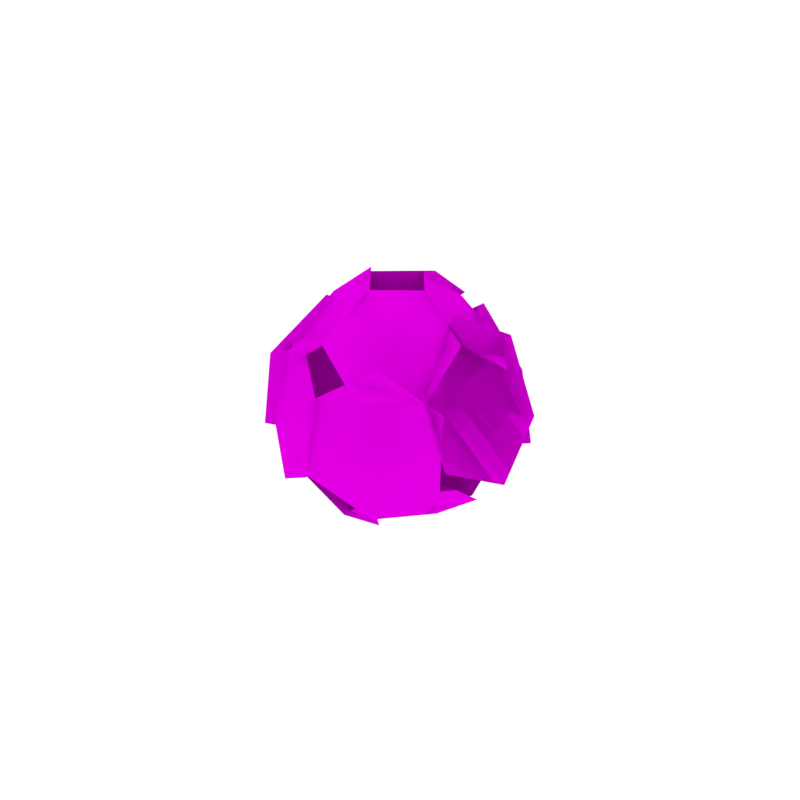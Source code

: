# Source: Petals_1.blend  (saved by Blender 2.79.0; exported with 4.5.12 LTS)
import bpy
from mathutils import Matrix  # noqa: F401  (used for matrix-valued properties, if any)

bpy.ops.wm.read_factory_settings(use_empty=True)
scene = bpy.context.scene
scene.name = 'Scene'

# ---- collections
col_collection_1 = bpy.data.collections.new('Collection 1'); scene.collection.children.link(col_collection_1)

# ---- images (referenced by path relative to the original .blend; pixels are not part of the script)
import os
ASSET_DIR = os.environ.get("B2B_ASSET_DIR", "")  # directory of the original .blend (textures are referenced by path, not embedded)
HERE = os.path.dirname(os.path.abspath(__file__))  # packed textures are extracted next to this script under _unpacked/

def load_image(name, relpath, width, height, colorspace="sRGB"):
    """Load a texture the original file referenced (path relative to the .blend, or extracted next to this script)."""
    p = next((c for c in (os.path.join(HERE, relpath), os.path.join(ASSET_DIR, relpath)) if relpath and os.path.exists(c)), "")
    if p:
        img = bpy.data.images.load(p, check_existing=True)
        img.name = name
    else:  # same state as the original file: an image datablock whose file is absent (Cycles renders it pink)
        img = bpy.data.images.new(name, width, height)
        img.source = "FILE"
        img.filepath = "//" + (relpath or name)
    img.colorspace_settings.name = colorspace
    return img
img_flowers_png_001 = load_image('Flowers.png.001', 'Flowers.png', 1024, 1024, 'sRGB')

# ---- materials (node trees are filled in below, after node groups)
mat_flowers = bpy.data.materials.new('Flowers')
mat_flowers.alpha_threshold = 0.0
mat_flowers.roughness = 0.5
mat_flowers.specular_intensity = 0.0

# ---- material node trees
mat_flowers.use_nodes = True; mat_flowers.node_tree.nodes.clear()
_N = mat_flowers.node_tree.nodes; _L = mat_flowers.node_tree.links
n0 = _N.new('ShaderNodeOutputMaterial'); n0.name = 'Material Output'; n0.location = (1200, 880)
n0.label = 'Material Out'
n1 = _N.new('ShaderNodeAddShader'); n1.name = 'Add Shader'; n1.location = (1000, 880)
n1.label = 'Shader Add Refl'
n2 = _N.new('ShaderNodeAddShader'); n2.name = 'Add Shader.001'; n2.location = (800, 880)
n2.label = 'Shader Add Spec'
n3 = _N.new('ShaderNodeBsdfRefraction'); n3.name = 'Refraction BSDF'; n3.location = (1200, 220)
n3.label = 'Refl BSDF'
n3.mute = True
n4 = _N.new('ShaderNodeMix'); n4.name = 'Mix'; n4.location = (1000, 220)
n4.label = 'Mix Color/Refl'
n4.data_type = 'RGBA'
n4.blend_type = 'MULTIPLY'
n4.inputs[0].default_value = 1.0
n4.inputs[6].default_value = (0.8, 0.8, 0.8, 1.0)
n4.inputs[7].default_value = (0.0, 0.0, 0.0, 0.0)
n5 = _N.new('ShaderNodeMixShader'); n5.name = 'Mix Shader'; n5.location = (600, 880)
n5.label = 'Shader Mix Alpha'
n6 = _N.new('ShaderNodeBsdfTransparent'); n6.name = 'Transparent BSDF'; n6.location = (400, 880)
n6.label = 'Alpha BSDF'
n7 = _N.new('ShaderNodeMix'); n7.name = 'Mix.001'; n7.location = (200, 1100)
n7.label = 'Mix Color/Alpha'
n7.data_type = 'RGBA'
n7.blend_type = 'MULTIPLY'
n7.inputs[0].default_value = 1.0
n7.inputs[6].default_value = (1.0, 1.0, 1.0, 1.0)
n8 = _N.new('ShaderNodeBsdfDiffuse'); n8.name = 'Diffuse BSDF'; n8.location = (400, 660)
n8.label = 'Diff BSDF'
n9 = _N.new('ShaderNodeMix'); n9.name = 'Mix.002'; n9.location = (200, 660)
n9.label = 'Mix Color/Diffuse'
n9.data_type = 'RGBA'
n9.blend_type = 'MULTIPLY'
n9.inputs[0].default_value = 1.0
n9.inputs[6].default_value = (0.8, 0.8, 0.8, 1.0)
n10 = _N.new('ShaderNodeBsdfAnisotropic'); n10.name = 'Glossy BSDF'; n10.location = (400, 220)
n10.label = 'Spec BSDF'
n10.mute = True
n10.distribution = 'GGX'
n11 = _N.new('ShaderNodeMix'); n11.name = 'Mix.003'; n11.location = (200, 220)
n11.label = 'Mix Color/Spec'
n11.data_type = 'RGBA'
n11.blend_type = 'MULTIPLY'
n11.inputs[0].default_value = 1.0
n11.inputs[6].default_value = (0.0, 0.0, 0.0, 1.0)
n11.inputs[7].default_value = (0.0, 0.0, 0.0, 1.0)
n12 = _N.new('ShaderNodeMix'); n12.name = 'Mix.004'; n12.location = (200, 0)
n12.label = 'Mix Color/Hardness'
n12.data_type = 'RGBA'
n12.blend_type = 'MULTIPLY'
n12.inputs[0].default_value = 1.0
n12.inputs[6].default_value = (0.0, 0.0, 0.0, 0.0)
n12.inputs[7].default_value = (1.0, 1.0, 1.0, 1.0)
n13 = _N.new('ShaderNodeNormalMap'); n13.name = 'Normal Map'; n13.location = (200, 440)
n13.label = 'Normal/Map'
n13.mute = True
n14 = _N.new('ShaderNodeMix'); n14.name = 'Mix.005'; n14.location = (1000, 660)
n14.label = 'Bump/Map'
n14.mute = True
n14.data_type = 'RGBA'
n14.blend_type = 'MULTIPLY'
n14.inputs[0].default_value = 1.0
n14.inputs[6].default_value = (1.0, 1.0, 1.0, 1.0)
n14.inputs[7].default_value = (0.0, 0.0, 0.0, 1.0)
n15 = _N.new('ShaderNodeTexCoord'); n15.name = 'Texture Coordinate'; n15.location = (-600, 660)
n15.label = 'Texture Coords'
n16 = _N.new('ShaderNodeTexImage'); n16.name = 'Image Texture'; n16.location = (0, 660)
n16.width = 140
n16.image = img_flowers_png_001
n17 = _N.new('ShaderNodeDisplacement'); n17.name = 'Displacement'; n17.location = (0, 0)
n17.inputs[1].default_value = 0.0
n17.inputs[2].default_value = 0.1
n18 = _N.new('ShaderNodeMath'); n18.name = 'Math'; n18.location = (0, 0)
n18.operation = 'POWER'
_L.new(n1.outputs[0], n0.inputs[0])
_L.new(n2.outputs[0], n1.inputs[0])
_L.new(n3.outputs[0], n1.inputs[1])
_L.new(n4.outputs[2], n3.inputs[0])
_L.new(n5.outputs[0], n2.inputs[0])
_L.new(n6.outputs[0], n5.inputs[1])
_L.new(n7.outputs[2], n5.inputs[0])
_L.new(n8.outputs[0], n5.inputs[2])
_L.new(n9.outputs[2], n8.inputs[0])
_L.new(n10.outputs[0], n2.inputs[1])
_L.new(n11.outputs[2], n10.inputs[0])
_L.new(n13.outputs[0], n8.inputs[2])
_L.new(n13.outputs[0], n10.inputs[4])
_L.new(n13.outputs[0], n3.inputs[3])
_L.new(n16.outputs[0], n9.inputs[7])
_L.new(n16.outputs[1], n7.inputs[7])
_L.new(n14.outputs[2], n17.inputs[0])
_L.new(n17.outputs[0], n0.inputs[2])
_L.new(n12.outputs[2], n18.inputs[0])
_L.new(n18.outputs[0], n10.inputs[1])
n0.is_active_output = True

# ---- world
world_world = bpy.data.worlds.new('World'); scene.world = world_world
world_world.color = (1.0, 1.0, 1.0)
world_world.use_sun_shadow = False
world_world.sun_shadow_jitter_overblur = 0.0
world_world.cycles.sampling_method = 'NONE'
world_world.cycles.sample_map_resolution = 256

# ---- meshes
me_plane_027 = bpy.data.meshes.new('Plane.027')
me_plane_027.from_pydata([(-0.182, -0.01249, -0.1313), (-0.2834, -0.1575, -0.1234), (-0.2209, -0.1215, -0.2654), (-0.1909, 0.03017, -0.3033), (-0.2233, 0.1461, -0.1987), (-0.2858, 0.1101, -0.05672), (-0.3159, -0.04166, -0.01911), (-0.09129, -0.1362, -0.1537), (0.01524, -0.2388, -0.2512), (-0.07819, -0.137, -0.3303), (-0.2188, -0.09399, -0.2694), (-0.2659, -0.1527, -0.1289), (-0.1725, -0.2545, -0.0498), (-0.0319, -0.2976, -0.1109), (-0.07464, 0.07802, -0.1971), (-0.2297, 0.1635, -0.2021), (-0.2167, 0.03352, -0.2931), (-0.07491, -0.00909, -0.3516), (0.05419, 0.07844, -0.3187), (0.04121, 0.2085, -0.2277), (-0.1007, 0.251, -0.1694), (0.01603, -0.04574, -0.2195), (0.06897, 0.08222, -0.3299), (-0.07399, 0.01804, -0.358), (-0.1028, -0.1333, -0.3178), (0.01156, -0.2203, -0.2489), (0.1545, -0.1562, -0.2208), (0.1832, -0.004874, -0.2613), (0.09491, 0.05438, -0.1292), (0.008152, 0.02259, -0.3467), (0.1583, -0.1135, -0.283), (0.3062, -0.05132, -0.1437), (0.3033, 0.1473, -0.0677), (0.1531, 0.2834, -0.1314), (0.005557, 0.2211, -0.271), (0.1126, -0.1089, -0.06427), (0.2982, -0.1636, 0.07135), (0.3321, -0.02366, -0.08491), (0.2164, -0.0328, -0.2629), (0.06632, -0.182, -0.2842), (0.03249, -0.3219, -0.128), (0.1485, -0.3127, 0.04983), (-0.01962, -0.1679, 0.008055), (0.05859, -0.2757, 0.2033), (0.1814, -0.2901, 0.03057), (0.09394, -0.2857, -0.1629), (-0.1169, -0.2664, -0.1836), (-0.2397, -0.2519, -0.01081), (-0.152, -0.2566, 0.1826), (-0.009174, 0.1727, -0.05582), (0.05852, 0.3139, 0.07212), (-0.1218, 0.2938, 0.06061), (-0.1973, 0.2368, -0.09452), (-0.09213, 0.1994, -0.2383), (0.08814, 0.2196, -0.2268), (0.1635, 0.2768, -0.07156), (-0.1479, 0.1027, 0.02149), (-0.1704, 0.1951, 0.2012), (-0.2707, 0.04507, 0.1729), (-0.323, 0.0004209, 0.003592), (-0.2743, 0.106, -0.1377), (-0.174, 0.2561, -0.1094), (-0.122, 0.3006, 0.06003), (-0.1458, -0.0691, 0.05131), (-0.1741, -0.09892, 0.2841), (-0.1226, -0.2714, 0.1713), (-0.1825, -0.2876, -0.0319), (-0.2937, -0.1305, -0.1225), (-0.3453, 0.04199, -0.009679), (-0.2855, 0.05779, 0.1936), (0.09491, 0.05438, -0.1292), (0.008152, 0.02259, -0.3467), (0.1583, -0.1135, -0.283), (0.3062, -0.05132, -0.1437), (0.3033, 0.1473, -0.0677), (0.1531, 0.2834, -0.1314), (0.005557, 0.2211, -0.271), (0.1016, 0.1093, 0.07422), (0.2774, 0.09622, 0.05737), (0.216, 0.05781, 0.1992), (0.08199, 0.1273, 0.2496), (0.009023, 0.2352, 0.1576), (0.07038, 0.2736, 0.01584), (0.2046, 0.2041, -0.0343), (0.1398, -0.0408, 0.08106), (0.1548, -0.1966, 0.164), (0.1397, -0.06767, 0.2561), (0.1938, 0.07328, 0.2057), (0.2628, 0.08525, 0.06248), (0.278, -0.04368, -0.0297), (0.224, -0.1846, 0.02104), (-0.03363, 0.07804, 0.1434), (-0.0001756, 0.2509, 0.163), (0.09543, 0.1502, 0.2409), (0.04021, 0.008817, 0.289), (-0.1109, -0.03194, 0.2587), (-0.2065, 0.06876, 0.1808), (-0.1511, 0.2102, 0.1329), (0.004576, -0.07206, 0.1502), (-0.1228, -0.04195, 0.2696), (0.01905, 0.02469, 0.2979), (0.152, -0.0452, 0.2451), (0.1429, -0.1819, 0.1635), (0.001091, -0.2485, 0.1353), (-0.1317, -0.1786, 0.1883)], [], [(0, 2, 1), (0, 3, 2), (0, 4, 3), (0, 5, 4), (0, 6, 5), (0, 1, 6), (7, 9, 8), (7, 10, 9), (7, 11, 10), (7, 12, 11), (7, 13, 12), (7, 8, 13), (14, 16, 15), (14, 17, 16), (14, 18, 17), (14, 19, 18), (14, 20, 19), (14, 15, 20), (21, 23, 22), (21, 24, 23), (21, 25, 24), (21, 26, 25), (21, 27, 26), (21, 22, 27), (28, 30, 29), (28, 31, 30), (28, 32, 31), (28, 33, 32), (28, 34, 33), (28, 29, 34), (35, 37, 36), (35, 38, 37), (35, 39, 38), (35, 40, 39), (35, 41, 40), (35, 36, 41), (42, 44, 43), (42, 45, 44), (42, 46, 45), (42, 47, 46), (42, 48, 47), (42, 43, 48), (49, 51, 50), (49, 52, 51), (49, 53, 52), (49, 54, 53), (49, 55, 54), (49, 50, 55), (56, 58, 57), (56, 59, 58), (56, 60, 59), (56, 61, 60), (56, 62, 61), (56, 57, 62), (63, 65, 64), (63, 66, 65), (63, 67, 66), (63, 68, 67), (63, 69, 68), (63, 64, 69), (70, 72, 71), (70, 73, 72), (70, 74, 73), (70, 75, 74), (70, 76, 75), (70, 71, 76), (77, 79, 78), (77, 80, 79), (77, 81, 80), (77, 82, 81), (77, 83, 82), (77, 78, 83), (84, 86, 85), (84, 87, 86), (84, 88, 87), (84, 89, 88), (84, 90, 89), (84, 85, 90), (91, 93, 92), (91, 94, 93), (91, 95, 94), (91, 96, 95), (91, 97, 96), (91, 92, 97), (98, 100, 99), (98, 101, 100), (98, 102, 101), (98, 103, 102), (98, 104, 103), (98, 99, 104)])
me_plane_027.polygons.foreach_set('use_smooth', [True] * 90)
_uv = me_plane_027.uv_layers.new(name='UVMap')
_uv.uv.foreach_set('vector', [0.6138, 0.8141, 0.4305, 0.72, 0.6037, 0.6083, 0.6138, 0.8141, 0.4406, 0.9258, 0.4305, 0.72, 0.6138, 0.8141, 0.6239, 1.02, 0.4406, 0.9258, 0.6138, 0.8141, 0.7971, 0.9083, 0.6239, 1.02, 0.6138, 0.8141, 0.787, 0.7025, 0.7971, 0.9083, 0.6138, 0.8141, 0.6037, 0.6083, 0.787, 0.7025, 0.6138, 0.8141, 0.4305, 0.72, 0.6037, 0.6083, 0.6138, 0.8141, 0.4406, 0.9258, 0.4305, 0.72, 0.6138, 0.8141, 0.6239, 1.02, 0.4406, 0.9258, 0.6138, 0.8141, 0.7971, 0.9083, 0.6239, 1.02, 0.6138, 0.8141, 0.787, 0.7025, 0.7971, 0.9083, 0.6138, 0.8141, 0.6037, 0.6083, 0.787, 0.7025, 0.6138, 0.8141, 0.4305, 0.72, 0.6037, 0.6083, 0.6138, 0.8141, 0.4406, 0.9258, 0.4305, 0.72, 0.6138, 0.8141, 0.6239, 1.02, 0.4406, 0.9258, 0.6138, 0.8141, 0.7971, 0.9083, 0.6239, 1.02, 0.6138, 0.8141, 0.787, 0.7025, 0.7971, 0.9083, 0.6138, 0.8141, 0.6037, 0.6083, 0.787, 0.7025, 0.6138, 0.8141, 0.4305, 0.72, 0.6037, 0.6083, 0.6138, 0.8141, 0.4406, 0.9258, 0.4305, 0.72, 0.6138, 0.8141, 0.6239, 1.02, 0.4406, 0.9258, 0.6138, 0.8141, 0.7971, 0.9083, 0.6239, 1.02, 0.6138, 0.8141, 0.787, 0.7025, 0.7971, 0.9083, 0.6138, 0.8141, 0.6037, 0.6083, 0.787, 0.7025, 0.6138, 0.8141, 0.4305, 0.72, 0.6037, 0.6083, 0.6138, 0.8141, 0.4406, 0.9258, 0.4305, 0.72, 0.6138, 0.8141, 0.6239, 1.02, 0.4406, 0.9258, 0.6138, 0.8141, 0.7971, 0.9083, 0.6239, 1.02, 0.6138, 0.8141, 0.787, 0.7025, 0.7971, 0.9083, 0.6138, 0.8141, 0.6037, 0.6083, 0.787, 0.7025, 0.6138, 0.8141, 0.4305, 0.72, 0.6037, 0.6083, 0.6138, 0.8141, 0.4406, 0.9258, 0.4305, 0.72, 0.6138, 0.8141, 0.6239, 1.02, 0.4406, 0.9258, 0.6138, 0.8141, 0.7971, 0.9083, 0.6239, 1.02, 0.6138, 0.8141, 0.787, 0.7025, 0.7971, 0.9083, 0.6138, 0.8141, 0.6037, 0.6083, 0.787, 0.7025, 0.6138, 0.8141, 0.4305, 0.72, 0.6037, 0.6083, 0.6138, 0.8141, 0.4406, 0.9258, 0.4305, 0.72, 0.6138, 0.8141, 0.6239, 1.02, 0.4406, 0.9258, 0.6138, 0.8141, 0.7971, 0.9083, 0.6239, 1.02, 0.6138, 0.8141, 0.787, 0.7025, 0.7971, 0.9083, 0.6138, 0.8141, 0.6037, 0.6083, 0.787, 0.7025, 0.6138, 0.8141, 0.4305, 0.72, 0.6037, 0.6083, 0.6138, 0.8141, 0.4406, 0.9258, 0.4305, 0.72, 0.6138, 0.8141, 0.6239, 1.02, 0.4406, 0.9258, 0.6138, 0.8141, 0.7971, 0.9083, 0.6239, 1.02, 0.6138, 0.8141, 0.787, 0.7025, 0.7971, 0.9083, 0.6138, 0.8141, 0.6037, 0.6083, 0.787, 0.7025, 0.6138, 0.8141, 0.4305, 0.72, 0.6037, 0.6083, 0.6138, 0.8141, 0.4406, 0.9258, 0.4305, 0.72, 0.6138, 0.8141, 0.6239, 1.02, 0.4406, 0.9258, 0.6138, 0.8141, 0.7971, 0.9083, 0.6239, 1.02, 0.6138, 0.8141, 0.787, 0.7025, 0.7971, 0.9083, 0.6138, 0.8141, 0.6037, 0.6083, 0.787, 0.7025, 0.6138, 0.8141, 0.4305, 0.72, 0.6037, 0.6083, 0.6138, 0.8141, 0.4406, 0.9258, 0.4305, 0.72, 0.6138, 0.8141, 0.6239, 1.02, 0.4406, 0.9258, 0.6138, 0.8141, 0.7971, 0.9083, 0.6239, 1.02, 0.6138, 0.8141, 0.787, 0.7025, 0.7971, 0.9083, 0.6138, 0.8141, 0.6037, 0.6083, 0.787, 0.7025, 0.6138, 0.8141, 0.4305, 0.72, 0.6037, 0.6083, 0.6138, 0.8141, 0.4406, 0.9258, 0.4305, 0.72, 0.6138, 0.8141, 0.6239, 1.02, 0.4406, 0.9258, 0.6138, 0.8141, 0.7971, 0.9083, 0.6239, 1.02, 0.6138, 0.8141, 0.787, 0.7025, 0.7971, 0.9083, 0.6138, 0.8141, 0.6037, 0.6083, 0.787, 0.7025, 0.6138, 0.8141, 0.4305, 0.72, 0.6037, 0.6083, 0.6138, 0.8141, 0.4406, 0.9258, 0.4305, 0.72, 0.6138, 0.8141, 0.6239, 1.02, 0.4406, 0.9258, 0.6138, 0.8141, 0.7971, 0.9083, 0.6239, 1.02, 0.6138, 0.8141, 0.787, 0.7025, 0.7971, 0.9083, 0.6138, 0.8141, 0.6037, 0.6083, 0.787, 0.7025, 0.6138, 0.8141, 0.4305, 0.72, 0.6037, 0.6083, 0.6138, 0.8141, 0.4406, 0.9258, 0.4305, 0.72, 0.6138, 0.8141, 0.6239, 1.02, 0.4406, 0.9258, 0.6138, 0.8141, 0.7971, 0.9083, 0.6239, 1.02, 0.6138, 0.8141, 0.787, 0.7025, 0.7971, 0.9083, 0.6138, 0.8141, 0.6037, 0.6083, 0.787, 0.7025, 0.6138, 0.8141, 0.4305, 0.72, 0.6037, 0.6083, 0.6138, 0.8141, 0.4406, 0.9258, 0.4305, 0.72, 0.6138, 0.8141, 0.6239, 1.02, 0.4406, 0.9258, 0.6138, 0.8141, 0.7971, 0.9083, 0.6239, 1.02, 0.6138, 0.8141, 0.787, 0.7025, 0.7971, 0.9083, 0.6138, 0.8141, 0.6037, 0.6083, 0.787, 0.7025, 0.6138, 0.8141, 0.4305, 0.72, 0.6037, 0.6083, 0.6138, 0.8141, 0.4406, 0.9258, 0.4305, 0.72, 0.6138, 0.8141, 0.6239, 1.02, 0.4406, 0.9258, 0.6138, 0.8141, 0.7971, 0.9083, 0.6239, 1.02, 0.6138, 0.8141, 0.787, 0.7025, 0.7971, 0.9083, 0.6138, 0.8141, 0.6037, 0.6083, 0.787, 0.7025])
me_plane_027.materials.append(mat_flowers)
me_plane_027.use_remesh_preserve_volume = False
me_plane_027.use_remesh_preserve_attributes = False
me_plane_027.use_mirror_vertex_groups = False
me_plane_027.update()
me_plane_027.normals_split_custom_set([tuple(v) for v in zip(*[iter([-0.9197, 0.08729, -0.3827, -0.9161, 0.397, -0.05678, -0.7439, 0.4962, -0.4477, -0.9197, 0.08729, -0.3827, -0.9987, -0.02034, 0.04702, -0.9161, 0.397, -0.05678, -0.9197, 0.08729, -0.3827, -0.9096, -0.339, -0.2402, -0.9987, -0.02034, 0.04702, -0.9197, 0.08729, -0.3827, -0.7374, -0.2402, -0.6313, -0.9096, -0.339, -0.2402, -0.9197, 0.08729, -0.3827, -0.6546, 0.1775, -0.7348, -0.7374, -0.2402, -0.6313, -0.9197, 0.08729, -0.3827, -0.7439, 0.4962, -0.4477, -0.6546, 0.1775, -0.7348, -0.4385, -0.7669, -0.4686, -0.5236, -0.8512, -0.03524, -0.7811, -0.5709, -0.253, -0.4385, -0.7669, -0.4686, -0.1369, -0.9695, -0.2031, -0.5236, -0.8512, -0.03524, -0.4385, -0.7669, -0.4686, -0.007306, -0.808, -0.5891, -0.1369, -0.9695, -0.2031, -0.4385, -0.7669, -0.4686, -0.2645, -0.5275, -0.8073, -0.007306, -0.808, -0.5891, -0.4385, -0.7669, -0.4686, -0.6514, -0.4091, -0.639, -0.2645, -0.5275, -0.8073, -0.4385, -0.7669, -0.4686, -0.7811, -0.5709, -0.253, -0.6514, -0.4091, -0.639, -0.1688, 0.5538, -0.8154, 0.2029, 0.7387, -0.6428, 0.2389, 0.3806, -0.8934, -0.1688, 0.5538, -0.8154, -0.1872, 0.8558, -0.4822, 0.2029, 0.7387, -0.6428, -0.1688, 0.5538, -0.8154, -0.5421, 0.6152, -0.5724, -0.1872, 0.8558, -0.4822, -0.1688, 0.5538, -0.8154, -0.5066, 0.257, -0.823, -0.5421, 0.6152, -0.5724, -0.1688, 0.5538, -0.8154, -0.116, 0.1399, -0.9834, -0.5066, 0.257, -0.823, -0.1688, 0.5538, -0.8154, 0.2389, 0.3806, -0.8934, -0.116, 0.1399, -0.9834, 0.3124, -0.3004, -0.9012, 0.5954, -0.5095, -0.6213, 0.2017, -0.6864, -0.6987, 0.3124, -0.3004, -0.9012, 0.6745, -0.0934, -0.7323, 0.5954, -0.5095, -0.6213, 0.3124, -0.3004, -0.9012, 0.3602, 0.1462, -0.9213, 0.6745, -0.0934, -0.7323, 0.3124, -0.3004, -0.9012, -0.03374, -0.0304, -0.999, 0.3602, 0.1462, -0.9213, 0.3124, -0.3004, -0.9012, -0.1127, -0.4467, -0.8875, -0.03374, -0.0304, -0.999, 0.3124, -0.3004, -0.9012, 0.2017, -0.6864, -0.6987, -0.1127, -0.4467, -0.8875, 0.5873, 0.2954, -0.7535, 0.5224, 0.6749, -0.5212, 0.8324, 0.3941, -0.3895, 0.5873, 0.2954, -0.7535, 0.2179, 0.5465, -0.8086, 0.5224, 0.6749, -0.5212, 0.5873, 0.2954, -0.7535, 0.2234, 0.1373, -0.965, 0.2179, 0.5465, -0.8086, 0.5873, 0.2954, -0.7535, 0.5334, -0.1438, -0.8336, 0.2234, 0.1373, -0.965, 0.5873, 0.2954, -0.7535, 0.8378, -0.01517, -0.5458, 0.5334, -0.1438, -0.8336, 0.5873, 0.2954, -0.7535, 0.8324, 0.3941, -0.3895, 0.8378, -0.01517, -0.5458, 0.6732, -0.6175, -0.407, 0.2963, -0.8626, -0.41, 0.3659, -0.5739, -0.7326, 0.6732, -0.6175, -0.407, 0.535, -0.8438, -0.04335, 0.2963, -0.8626, -0.41, 0.6732, -0.6175, -0.407, 0.844, -0.5364, 0.0009296, 0.535, -0.8438, -0.04335, 0.6732, -0.6175, -0.407, 0.914, -0.2474, -0.3215, 0.844, -0.5364, 0.0009296, 0.6732, -0.6175, -0.407, 0.6749, -0.2664, -0.6882, 0.914, -0.2474, -0.3215, 0.6732, -0.6175, -0.407, 0.3659, -0.5739, -0.7326, 0.6749, -0.2664, -0.6882, -0.09213, -0.9956, 0.01779, -0.5171, -0.8555, -0.02643, -0.2637, -0.8853, -0.3831, -0.09213, -0.9956, 0.01779, -0.3365, -0.8649, 0.3724, -0.5171, -0.8555, -0.02643, -0.09213, -0.9956, 0.01779, 0.09773, -0.9045, 0.415, -0.3365, -0.8649, 0.3724, -0.09213, -0.9956, 0.01779, 0.3516, -0.9343, 0.05853, 0.09773, -0.9045, 0.415, -0.09213, -0.9956, 0.01779, 0.1706, -0.9247, -0.3404, 0.3516, -0.9343, 0.05853, -0.09213, -0.9956, 0.01779, -0.2637, -0.8853, -0.3831, 0.1706, -0.9247, -0.3404, -0.08598, 0.9476, -0.3076, 0.1759, 0.7624, -0.6227, -0.259, 0.7138, -0.6507, -0.08598, 0.9476, -0.3076, 0.3577, 0.9001, -0.2489, 0.1759, 0.7624, -0.6227, -0.08598, 0.9476, -0.3076, 0.1046, 0.9897, 0.09734, 0.3577, 0.9001, -0.2489, -0.08598, 0.9476, -0.3076, -0.3304, 0.9412, 0.06981, 0.1046, 0.9897, 0.09734, -0.08598, 0.9476, -0.3076, -0.512, 0.8033, -0.3043, -0.3304, 0.9412, 0.06981, -0.08598, 0.9476, -0.3076, -0.259, 0.7138, -0.6507, -0.512, 0.8033, -0.3043, -0.8356, 0.5372, 0.115, -0.635, 0.736, -0.2348, -0.8758, 0.3759, -0.3029, -0.8356, 0.5372, 0.115, -0.5102, 0.8429, 0.171, -0.635, 0.736, -0.2348, -0.8356, 0.5372, 0.115, -0.6263, 0.59, 0.5094, -0.5102, 0.8429, 0.171, -0.8356, 0.5372, 0.115, -0.8672, 0.2297, 0.4418, -0.6263, 0.59, 0.5094, -0.8356, 0.5372, 0.115, -0.9918, 0.1229, 0.03553, -0.8672, 0.2297, 0.4418, -0.8356, 0.5372, 0.115, -0.8758, 0.3759, -0.3029, -0.9918, 0.1229, 0.03553, -0.8514, -0.4404, 0.2848, -0.9949, -0.0726, 0.06965, -0.8886, -0.4286, -0.1633, -0.8514, -0.4404, 0.2848, -0.8717, -0.03965, 0.4885, -0.9949, -0.0726, 0.06965, -0.8514, -0.4404, 0.2848, -0.6423, -0.3629, 0.6751, -0.8717, -0.03965, 0.4885, -0.8514, -0.4404, 0.2848, -0.5357, -0.7192, 0.4425, -0.6423, -0.3629, 0.6751, -0.8514, -0.4404, 0.2848, -0.659, -0.7518, 0.02329, -0.5357, -0.7192, 0.4425, -0.8514, -0.4404, 0.2848, -0.8886, -0.4286, -0.1633, -0.659, -0.7518, 0.02329, 0.5873, 0.2954, -0.7535, 0.5224, 0.6749, -0.5212, 0.8324, 0.3941, -0.3895, 0.5873, 0.2954, -0.7535, 0.2179, 0.5466, -0.8086, 0.5224, 0.6749, -0.5212, 0.5873, 0.2954, -0.7535, 0.2234, 0.1373, -0.965, 0.2179, 0.5466, -0.8086, 0.5873, 0.2954, -0.7535, 0.5334, -0.1438, -0.8336, 0.2234, 0.1373, -0.965, 0.5873, 0.2954, -0.7535, 0.8378, -0.01517, -0.5458, 0.5334, -0.1438, -0.8336, 0.5873, 0.2954, -0.7535, 0.8324, 0.3941, -0.3895, 0.8378, -0.01517, -0.5458, 0.5367, 0.7267, 0.4288, 0.2822, 0.9501, 0.133, 0.113, 0.8444, 0.5236, 0.5367, 0.7267, 0.4288, 0.6511, 0.759, -0.005196, 0.2822, 0.9501, 0.133, 0.5367, 0.7267, 0.4288, 0.8516, 0.4623, 0.2472, 0.6511, 0.759, -0.005196, 0.5367, 0.7267, 0.4288, 0.6828, 0.3563, 0.6379, 0.8516, 0.4623, 0.2472, 0.5367, 0.7267, 0.4288, 0.3135, 0.5475, 0.7759, 0.6828, 0.3563, 0.6379, 0.5367, 0.7267, 0.4288, 0.113, 0.8444, 0.5236, 0.3135, 0.5475, 0.7759, 0.8897, -0.1919, 0.4143, 0.99, -0.1397, -0.02087, 0.9483, 0.2155, 0.2329, 0.8897, -0.1919, 0.4143, 0.8414, -0.5274, 0.1183, 0.99, -0.1397, -0.02087, 0.8897, -0.1919, 0.4143, 0.6513, -0.5604, 0.5117, 0.8414, -0.5274, 0.1183, 0.8897, -0.1919, 0.4143, 0.6094, -0.2053, 0.7658, 0.6513, -0.5604, 0.5117, 0.8897, -0.1919, 0.4143, 0.758, 0.1825, 0.6262, 0.6094, -0.2053, 0.7658, 0.8897, -0.1919, 0.4143, 0.9483, 0.2155, 0.2329, 0.758, 0.1825, 0.6262, -0.2824, 0.405, 0.8696, -0.6693, 0.2522, 0.6989, -0.4061, -0.02523, 0.9135, -0.2824, 0.405, 0.8696, -0.5172, 0.6411, 0.567, -0.6693, 0.2522, 0.6989, -0.2824, 0.405, 0.8696, -0.1019, 0.7532, 0.6499, -0.5172, 0.6411, 0.567, -0.2824, 0.405, 0.8696, 0.1617, 0.4759, 0.8645, -0.1019, 0.7532, 0.6499, -0.2824, 0.405, 0.8696, 0.009352, 0.08678, 0.9962, 0.1617, 0.4759, 0.8645, -0.2824, 0.405, 0.8696, -0.4061, -0.02523, 0.9135, 0.009352, 0.08678, 0.9962, 0.07066, -0.5136, 0.8551, 0.03855, -0.8376, 0.545, 0.4292, -0.6542, 0.6228, 0.07066, -0.5136, 0.8551, -0.3269, -0.6453, 0.6905, 0.03855, -0.8376, 0.545, 0.07066, -0.5136, 0.8551, -0.3022, -0.2695, 0.9144, -0.3269, -0.6453, 0.6905, 0.07066, -0.5136, 0.8551, 0.08837, -0.08569, 0.9924, -0.3022, -0.2695, 0.9144, 0.07066, -0.5136, 0.8551, 0.4539, -0.2782, 0.8465, 0.08837, -0.08569, 0.9924, 0.07066, -0.5136, 0.8551, 0.4292, -0.6542, 0.6228, 0.4539, -0.2782, 0.8465])] * 3)])

# ---- objects
ob_petals_1 = bpy.data.objects.new('Petals_1', me_plane_027)

# ---- transforms, parenting, visibility, modifiers, constraints
ob_petals_1.location = (0.0, 0.0, 0.0)
ob_petals_1.rotation_euler = (3.306, 0.4366, 0.4885)
ob_petals_1.lineart.crease_threshold = 0.0

# ---- collection membership
col_collection_1.objects.link(ob_petals_1)

# ---- scene / render settings (as saved in the file)
scene.frame_start = 1; scene.frame_end = 250; scene.frame_set(0)
scene.render.engine = 'CYCLES'
scene.render.resolution_x = 1000
scene.render.resolution_y = 1000
scene.render.dither_intensity = 0.0
scene.cycles.samples = 200
scene.cycles.sampling_pattern = 'TABULATED_SOBOL'
scene.cycles.light_sampling_threshold = 0.0
scene.cycles.use_adaptive_sampling = False
scene.cycles.use_light_tree = False
scene.cycles.caustics_reflective = False
scene.cycles.caustics_refractive = False
scene.cycles.blur_glossy = 0.0
scene.cycles.max_bounces = 2
scene.cycles.pixel_filter_type = 'GAUSSIAN'
scene.cycles.sample_clamp_indirect = 0.0
scene.view_settings.view_transform = 'Standard'
bpy.context.view_layer.update()

# ---- added for rendering (the .blend has no active camera): camera
cam_auto = bpy.data.cameras.new('AutoCamera')
cam_auto.lens = 50.0
cam_auto.sensor_width = 36.0
cam_auto.clip_end = 1000.0
ob_auto_camera = bpy.data.objects.new('AutoCamera', cam_auto)
scene.collection.objects.link(ob_auto_camera)
ob_auto_camera.location = (1.58901, -1.89665, 1.29629)
ob_auto_camera.rotation_euler = (1.09748, -7.21219e-08, 0.694738)
scene.camera = ob_auto_camera
bpy.context.view_layer.update()
